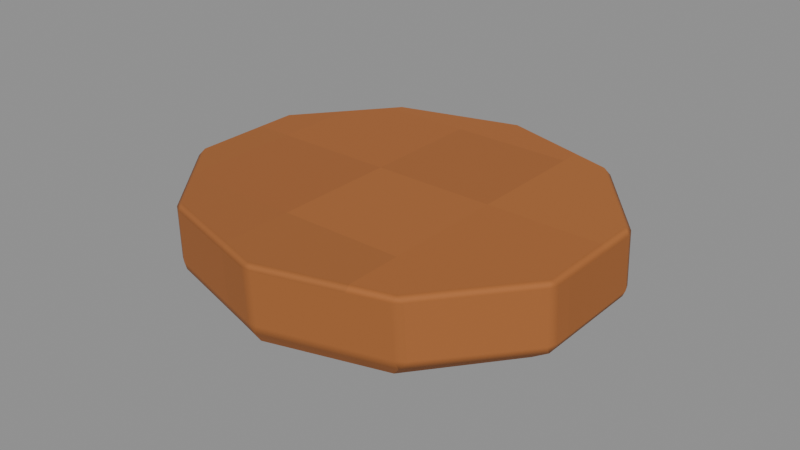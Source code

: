 # Source: Neck-lip.blend  (saved by Blender 4.3.34; exported with 4.5.12 LTS)
import bpy
from mathutils import Matrix  # noqa: F401  (used for matrix-valued properties, if any)

bpy.ops.wm.read_factory_settings(use_empty=True)
scene = bpy.context.scene
scene.name = 'Isolated part'

# ---- collections
col_part_neck_lip = bpy.data.collections.new('Part.Neck-lip'); scene.collection.children.link(col_part_neck_lip)

# ---- images (referenced by path relative to the original .blend; pixels are not part of the script)
import os
ASSET_DIR = os.environ.get("B2B_ASSET_DIR", "")  # directory of the original .blend (textures are referenced by path, not embedded)
HERE = os.path.dirname(os.path.abspath(__file__))  # packed textures are extracted next to this script under _unpacked/

def load_image(name, relpath, width, height, colorspace="sRGB"):
    """Load a texture the original file referenced (path relative to the .blend, or extracted next to this script)."""
    p = next((c for c in (os.path.join(HERE, relpath), os.path.join(ASSET_DIR, relpath)) if relpath and os.path.exists(c)), "")
    if p:
        img = bpy.data.images.load(p, check_existing=True)
        img.name = name
    else:  # same state as the original file: an image datablock whose file is absent (Cycles renders it pink)
        img = bpy.data.images.new(name, width, height)
        img.source = "FILE"
        img.filepath = "//" + (relpath or name)
    img.colorspace_settings.name = colorspace
    return img
img_minecraft___amber_bottle = load_image('Minecraft • Amber bottle', '_unpacked/Amber_bottle.d143b473.png', 32, 32, 'sRGB')

# ---- materials (node trees are filled in below, after node groups)
mat_minecraft___amber_bottle = bpy.data.materials.new('Minecraft / Amber bottle')
mat_minecraft___amber_bottle.diffuse_color = (0.6314, 0.3804, 0.1843, 1.0)

# ---- material node trees
mat_minecraft___amber_bottle.use_nodes = True; mat_minecraft___amber_bottle.node_tree.nodes.clear()
_N = mat_minecraft___amber_bottle.node_tree.nodes; _L = mat_minecraft___amber_bottle.node_tree.links
n0 = _N.new('ShaderNodeBsdfPrincipled'); n0.name = 'Principled BSDF'; n0.location = (10, 300)
n0.inputs[2].default_value = 0.85
n1 = _N.new('ShaderNodeOutputMaterial'); n1.name = 'Material Output'; n1.location = (300, 300)
n2 = _N.new('ShaderNodeTexImage'); n2.name = 'Image Texture'; n2.location = (-580, 280)
n2.image = img_minecraft___amber_bottle
n2.interpolation = 'Closest'
_L.new(n0.outputs[0], n1.inputs[0])
_L.new(n2.outputs[0], n0.inputs[0])
n1.is_active_output = True

# ---- meshes
me_apothecarybottle_neck_lip_001 = bpy.data.meshes.new('ApothecaryBottle.Neck-lip.001')
me_apothecarybottle_neck_lip_001.from_pydata([(0.05706, 0.0173, 0.0), (0.03527, 0.0453, 0.0), (1.061e-17, 0.056, 0.0), (-0.03527, 0.0453, 0.0), (-0.05706, 0.0173, 0.0), (-0.05706, -0.0173, 0.0), (-0.03527, -0.0453, 0.0), (-4.083e-18, -0.056, 0.0), (0.03527, -0.0453, 0.0), (0.05706, -0.0173, 0.0), (0.06562, 0.01854, 0.006), (0.04056, 0.04854, 0.006), (1.116e-17, 0.06, 0.006), (-0.04056, 0.04854, 0.006), (-0.06562, 0.01854, 0.006), (-0.06562, -0.01854, 0.006), (-0.04056, -0.04854, 0.006), (-5.736e-18, -0.06, 0.006), (0.04056, -0.04854, 0.006), (0.06562, -0.01854, 0.006), (0.06467, 0.01885, 0.026), (0.03997, 0.04935, 0.026), (1.11e-17, 0.061, 0.026), (-0.03997, 0.04935, 0.026), (-0.06467, 0.01885, 0.026), (-0.06467, -0.01885, 0.026), (-0.03997, -0.04935, 0.026), (-5.553e-18, -0.061, 0.026), (0.03997, -0.04935, 0.026), (0.06467, -0.01885, 0.026)], [], [(9, 8, 7, 6, 5, 4, 3, 2, 1, 0), (0, 1, 11, 10), (1, 2, 12, 11), (2, 3, 13, 12), (3, 4, 14, 13), (4, 5, 15, 14), (5, 6, 16, 15), (6, 7, 17, 16), (7, 8, 18, 17), (8, 9, 19, 18), (9, 0, 10, 19), (10, 11, 21, 20), (11, 12, 22, 21), (12, 13, 23, 22), (13, 14, 24, 23), (14, 15, 25, 24), (15, 16, 26, 25), (16, 17, 27, 26), (17, 18, 28, 27), (18, 19, 29, 28), (19, 10, 20, 29), (20, 21, 22, 23, 24, 25, 26, 27, 28, 29)])
_uv = me_apothecarybottle_neck_lip_001.uv_layers.new(name='UV0.Surface')
_uv.uv.foreach_set('vector', [0.3366, 0.9192, 0.3192, 0.8968, 0.291, 0.8883, 0.2627, 0.8968, 0.2453, 0.9192, 0.2453, 0.9469, 0.2627, 0.9693, 0.291, 0.9779, 0.3192, 0.9693, 0.3366, 0.9469, 0.3048, 0.9787, 0.3272, 0.9613, 0.3298, 0.9655, 0.3058, 0.9856, 0.3192, 1.216, 0.291, 1.216, 0.291, 1.221, 0.3234, 1.221, 0.291, 1.216, 0.2627, 1.216, 0.2585, 1.221, 0.291, 1.221, 0.3272, 0.9049, 0.3048, 0.8874, 0.3058, 0.8806, 0.3298, 0.9006, 0.3048, 0.8874, 0.2771, 0.8874, 0.2761, 0.8806, 0.3058, 0.8806, 0.2771, 0.8874, 0.2547, 0.9049, 0.2521, 0.9006, 0.2761, 0.8806, 0.2627, 1.216, 0.291, 1.216, 0.291, 1.221, 0.2585, 1.221, 0.291, 1.216, 0.3192, 1.216, 0.3234, 1.221, 0.291, 1.221, 0.2547, 0.9613, 0.2771, 0.9787, 0.2761, 0.9856, 0.2521, 0.9655, 0.2771, 0.9787, 0.3048, 0.9787, 0.3058, 0.9856, 0.2761, 0.9856, 0.3058, 1.221, 0.3298, 1.221, 0.3304, 1.237, 0.306, 1.237, 0.3234, 1.221, 0.291, 1.221, 0.291, 1.237, 0.3229, 1.237, 0.291, 1.221, 0.2585, 1.221, 0.259, 1.237, 0.291, 1.237, 0.3298, 1.221, 0.3058, 1.221, 0.306, 1.237, 0.3304, 1.237, 0.3058, 1.221, 0.2761, 1.221, 0.2759, 1.237, 0.306, 1.237, 0.2761, 1.221, 0.2521, 1.221, 0.2515, 1.237, 0.2759, 1.237, 0.2585, 1.221, 0.291, 1.221, 0.291, 1.237, 0.259, 1.237, 0.291, 1.221, 0.3234, 1.221, 0.3229, 1.237, 0.291, 1.237, 0.2521, 1.221, 0.2761, 1.221, 0.2759, 1.237, 0.2515, 1.237, 0.2761, 1.221, 0.3058, 1.221, 0.306, 1.237, 0.2759, 1.237, 0.3427, 0.9481, 0.3229, 0.9725, 0.291, 0.9819, 0.259, 0.9725, 0.2392, 0.9481, 0.2392, 0.918, 0.259, 0.8936, 0.291, 0.8843, 0.3229, 0.8936, 0.3427, 0.918])
_uv.active_render = True
_uv = me_apothecarybottle_neck_lip_001.uv_layers.new(name='UV1.Paint')
_uv.uv.foreach_set('vector', [0.3274, 0.7706, 0.3578, 0.7941, 0.3694, 0.8322, 0.3578, 0.8703, 0.3274, 0.8939, 0.2899, 0.8939, 0.2595, 0.8703, 0.2479, 0.8322, 0.2595, 0.7941, 0.2899, 0.7706, 0.2899, 0.7706, 0.2595, 0.7941, 0.256, 0.7884, 0.2885, 0.7614, 0.5392, 0.9763, 0.5397, 0.9429, 0.5464, 0.944, 0.5459, 0.9827, 0.5397, 0.9429, 0.5392, 0.9031, 0.5459, 0.8985, 0.5464, 0.944, 0.2595, 0.8703, 0.2899, 0.8939, 0.2885, 0.9031, 0.256, 0.8761, 0.2899, 0.8939, 0.3274, 0.8939, 0.3288, 0.9031, 0.2885, 0.9031, 0.3274, 0.8939, 0.3578, 0.8703, 0.3613, 0.8761, 0.3288, 0.9031, 0.6576, 0.9376, 0.6574, 0.9708, 0.6509, 0.9741, 0.6512, 0.9367, 0.5794, 0.9708, 0.5792, 0.9376, 0.5856, 0.9367, 0.5859, 0.9741, 0.3578, 0.7941, 0.3274, 0.7706, 0.3288, 0.7614, 0.3613, 0.7884, 0.3274, 0.7706, 0.2899, 0.7706, 0.2885, 0.7614, 0.3288, 0.7614, 0.9125, 0.479, 0.9125, 0.5212, 0.8908, 0.5223, 0.8908, 0.4799, 0.5459, 0.9827, 0.5464, 0.944, 0.5681, 0.9441, 0.5676, 0.9821, 0.5464, 0.944, 0.5459, 0.8985, 0.5676, 0.8991, 0.5681, 0.9441, 0.5459, 0.8985, 0.5445, 0.8635, 0.5662, 0.8644, 0.5676, 0.8991, 0.6509, 0.8635, 0.6512, 0.8945, 0.6295, 0.8954, 0.6292, 0.8639, 0.6512, 0.8945, 0.6512, 0.9367, 0.6295, 0.9378, 0.6295, 0.8954, 0.6512, 0.9367, 0.6509, 0.9741, 0.6292, 0.9749, 0.6295, 0.9378, 0.5859, 0.9741, 0.5856, 0.9367, 0.6073, 0.9378, 0.6076, 0.9749, 0.5856, 0.9367, 0.5856, 0.8945, 0.6073, 0.8954, 0.6073, 0.9378, 0.5856, 0.8945, 0.5859, 0.8635, 0.6076, 0.8639, 0.6073, 0.8954, 0.7469, 0.4878, 0.7076, 0.4714, 0.6834, 0.4334, 0.6834, 0.3884, 0.7076, 0.3536, 0.7469, 0.3422, 0.7862, 0.3586, 0.8105, 0.3965, 0.8105, 0.4415, 0.7862, 0.4764])
me_apothecarybottle_neck_lip_001.materials.append(mat_minecraft___amber_bottle)
me_apothecarybottle_neck_lip_001.update()

# ---- objects
ob_neck_lip = bpy.data.objects.new('Neck-lip', me_apothecarybottle_neck_lip_001)

# ---- transforms, parenting, visibility, modifiers, constraints
ob_neck_lip.location = (0.0, 0.0, 0.0)
_m = ob_neck_lip.modifiers.new('Hand-finished edges', 'BEVEL')
_m.width = 0.0017
_m.width_pct = 0.0017
_m.harden_normals = True

# ---- collection membership
col_part_neck_lip.objects.link(ob_neck_lip)

# ---- scene / render settings (as saved in the file)
scene.frame_start = 1; scene.frame_end = 250; scene.frame_set(1)
scene.render.engine = 'BLENDER_EEVEE_NEXT'
scene.render.image_settings.exr_codec = 'NONE'
scene.render.simplify_subdivision_render = 0
scene.render.simplify_child_particles_render = 0.0
scene.eevee.use_volume_custom_range = False
scene.eevee.use_fast_gi = False
scene.eevee.use_shadows = False
scene.view_settings.white_balance_temperature = 0.0
scene.view_settings.white_balance_tint = 0.0
scene.view_settings.white_balance_whitepoint = (2.97, 0.5193, -0.0414)
bpy.context.view_layer.update()

# ---- added for rendering (the .blend has no active camera and no usable light): camera, sun + grey world if the file has none
cam_auto = bpy.data.cameras.new('AutoCamera')
cam_auto.lens = 50.0
cam_auto.sensor_width = 36.0
cam_auto.clip_end = 1000.0
ob_auto_camera = bpy.data.objects.new('AutoCamera', cam_auto)
scene.collection.objects.link(ob_auto_camera)
ob_auto_camera.location = (0.185045, -0.222054, 0.161036)
ob_auto_camera.rotation_euler = (1.09748, -7.21219e-08, 0.694738)
scene.camera = ob_auto_camera
light_auto_sun = bpy.data.lights.new('AutoSun', 'SUN')
light_auto_sun.energy = 3.0
light_auto_sun.angle = 0.0523599
ob_auto_sun = bpy.data.objects.new('AutoSun', light_auto_sun)
scene.collection.objects.link(ob_auto_sun)
ob_auto_sun.rotation_euler = (0.872665, 0.174533, 0.523599)
if scene.world is None:
    world_auto = bpy.data.worlds.new('AutoWorld')
    world_auto.color = (0.3, 0.3, 0.3)
    scene.world = world_auto
bpy.context.view_layer.update()
